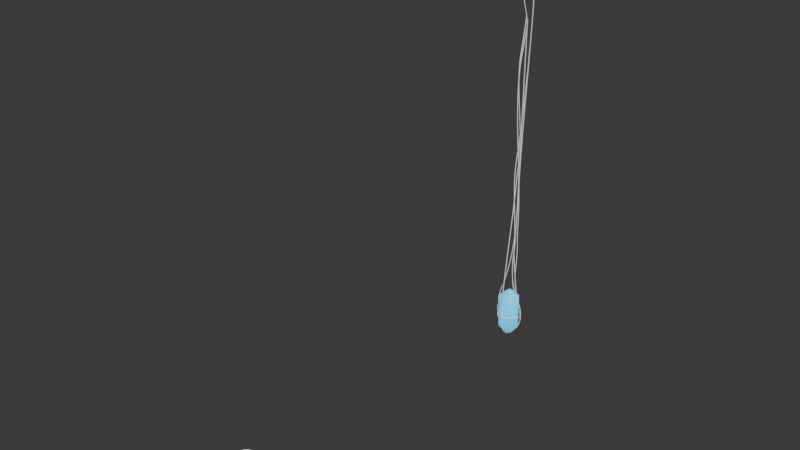# Source: light_crystal.blend  (saved by Blender 4.5.87; exported with 4.5.12 LTS)
import bpy
from mathutils import Matrix  # noqa: F401  (used for matrix-valued properties, if any)

bpy.ops.wm.read_factory_settings(use_empty=True)
scene = bpy.context.scene
scene.name = 'Scene'

# ---- collections
col_collection = bpy.data.collections.new('Collection'); scene.collection.children.link(col_collection)

# ---- materials (node trees are filled in below, after node groups)
mat_material_001 = bpy.data.materials.new('Material.001')

# ---- material node trees
mat_material_001.use_nodes = True; mat_material_001.node_tree.nodes.clear()
_N = mat_material_001.node_tree.nodes; _L = mat_material_001.node_tree.links
n0 = _N.new('ShaderNodeBsdfPrincipled'); n0.name = 'Principled BSDF'; n0.location = (-200, 100)
n0.inputs[28].default_value = 0.7
n1 = _N.new('ShaderNodeOutputMaterial'); n1.name = 'Material Output'; n1.location = (200, 100)
n2 = _N.new('ShaderNodeMix'); n2.name = 'Mix'; n2.location = (-554, 95)
n2.data_type = 'RGBA'
n2.blend_type = 'COLOR'
n2.inputs[6].default_value = (0.02842, 0.6038, 1.0, 1.0)
n2.inputs[7].default_value = (0.02842, 0.6038, 1.0, 1.0)
_L.new(n0.outputs[0], n1.inputs[0])
_L.new(n2.outputs[2], n0.inputs[0])
_L.new(n2.outputs[2], n0.inputs[27])
n1.is_active_output = True

# ---- world
world_world = bpy.data.worlds.new('World'); scene.world = world_world
world_world.use_nodes = True; world_world.node_tree.nodes.clear()
_N = world_world.node_tree.nodes; _L = world_world.node_tree.links
n0 = _N.new('ShaderNodeOutputWorld'); n0.name = 'World Output'; n0.location = (200, 100)
n1 = _N.new('ShaderNodeBackground'); n1.name = 'Background'; n1.location = (-200, 100)
n1.inputs[0].default_value = (0.05088, 0.05088, 0.05088, 1.0)
_L.new(n1.outputs[0], n0.inputs[0])
n0.is_active_output = True
world_world.color = (0.05088, 0.05088, 0.05088)
world_world.sun_shadow_jitter_overblur = 0.0

# ---- meshes
me_cube_003 = bpy.data.meshes.new('Cube.003')
me_cube_003.from_pydata([(-1.0, 0.1382, -1.251), (-0.1382, 1.0, -1.251), (-0.1382, 1.0, 2.541), (-1.0, 0.1382, 2.541), (1.0, -0.1382, -1.251), (1.0, -1.0, -0.1729), (0.1382, -1.0, -1.251), (0.1382, -1.0, 2.541), (1.0, 0.1382, -1.251), (0.1382, 1.0, 2.541), (-1.863e-09, -0.1875, -1.937), (-0.1875, 0.0, -1.937), (-1.863e-09, 0.1875, -1.937), (0.1875, 0.0, -1.937), (0.0, -0.1875, 3.226), (0.1875, -1.863e-09, 3.226), (0.0, 0.1875, 3.226), (-0.1875, -1.863e-09, 3.226), (-0.2292, -1.0, -1.137), (-0.1193, -0.8893, -1.345), (-0.007327, -1.0, -1.251), (-1.0, -0.8692, -0.127), (-0.8863, -1.0, -0.3152), (-0.8867, -0.3425, -1.137), (-0.9748, 0.05539, -1.273), (-0.1193, -0.8893, 2.634), (-0.2292, -1.0, 2.427), (-0.007327, -1.0, 2.541), (-1.0, -0.2292, 2.427), (-0.8893, -0.1193, 2.634), (-1.0, -0.007327, 2.541), (-1.0, -0.8692, 1.626), (-0.8856, -1.0, 1.605), (-1.0, 0.8692, -0.3366), (-0.8692, 1.0, -0.3366), (-0.8692, 1.0, 1.626), (-1.0, 0.8692, 1.626), (1.0, -1.0, 1.253), (0.8969, -1.0, 1.591), (0.8969, -0.2413, 2.541), (1.0, -0.01182, 2.541), (0.9008, -0.1213, 2.624), (-0.02932, 1.0, -1.251), (0.2515, 0.8867, -1.251), (0.1213, 0.9008, -1.335), (0.8856, 1.0, -0.1064), (1.0, 0.8863, -0.3152), (1.0, 0.01182, 2.541), (0.8867, 0.2515, 2.541), (0.9008, 0.1213, 2.624), (1.0, 0.8856, 1.396), (0.8863, 1.0, 1.605), (1.0, 0.8859, 0.6448), (0.8859, 1.0, 0.6448), (-0.8692, 1.0, 0.6448), (-1.0, 0.8692, 0.6448), (-0.8859, -1.0, 0.6448), (-1.0, -0.8692, 0.6448), (1.0, -1.0, 0.6448), (-0.3339, -1.215, 0.2469), (-0.03254, -1.26, 0.08707), (0.03784, -1.268, 0.07939), (0.4765, -1.256, 0.281), (0.5993, -1.231, 0.6448), (0.5202, -1.247, 0.9433), (0.4259, -1.253, 1.06), (0.08121, -1.27, 1.21), (-0.03254, -1.26, 1.202), (-0.3336, -1.215, 1.043), (-0.4852, -1.161, 0.6448), (0.2722, -1.356, 0.6448), (0.2355, -1.369, 0.7118), (0.153, -1.371, 0.6448), (0.003569, -1.349, 0.6448), (0.01066, -1.354, 0.5285), (-0.04899, -1.332, 0.4797), (0.01508, -1.348, 0.4555), (0.2519, 1.27, 0.4362), (0.001815, 1.308, 0.3142), (-0.01709, 1.309, 0.315), (-0.2077, 1.281, 0.4031), (-0.3017, 1.241, 0.6448), (-0.2077, 1.281, 0.8864), (-0.0171, 1.309, 0.9745), (0.03097, 1.308, 0.9747), (0.3185, 1.241, 0.6448)], [], [(4, 5, 6), (11, 13, 10), (15, 17, 14), (4, 10, 13), (8, 4, 13), (0, 12, 11), (3, 16, 2), (9, 2, 16), (18, 19, 20), (25, 26, 27), (28, 29, 30), (39, 40, 41), (42, 43, 44), (47, 48, 49), (19, 23, 24), (21, 23, 22), (29, 26, 25), (40, 38, 37), (45, 43, 42), (50, 48, 47), (32, 57, 56), (34, 55, 54), (52, 45, 53), (19, 11, 10), (18, 22, 23), (6, 19, 10), (3, 36, 28), (24, 0, 11), (26, 31, 32), (25, 7, 14), (25, 17, 29), (3, 29, 17), (33, 1, 0), (35, 3, 2), (7, 38, 39), (37, 50, 40), (39, 15, 14), (40, 47, 49), (43, 13, 12), (43, 46, 8), (1, 44, 12), (48, 16, 15), (48, 51, 9), (50, 53, 51), (54, 36, 35), (56, 21, 22), (5, 4, 46), (33, 0, 21), (7, 27, 26), (20, 6, 5), (71, 65, 66), (59, 56, 22), (64, 58, 37), (66, 26, 67), (5, 61, 20), (56, 68, 32), (32, 67, 26), (66, 38, 7), (65, 37, 38), (58, 62, 5), (18, 61, 60), (60, 22, 18), (70, 62, 63), (72, 70, 71), (76, 61, 62), (73, 71, 67), (70, 64, 71), (73, 74, 72), (69, 59, 75), (73, 67, 68), (75, 76, 74), (67, 71, 66), (69, 73, 68), (60, 76, 75), (73, 75, 74), (76, 70, 72), (59, 60, 75), (80, 81, 82), (53, 77, 85), (82, 54, 35), (84, 9, 51), (9, 83, 2), (83, 35, 2), (54, 80, 34), (34, 79, 1), (42, 79, 78), (45, 78, 77), (78, 85, 77), (78, 83, 84), (79, 82, 83), (11, 12, 13), (15, 16, 17), (4, 6, 10), (0, 1, 12), (3, 17, 16), (19, 18, 23), (21, 24, 23), (29, 28, 26), (40, 39, 38), (45, 46, 43), (50, 51, 48), (32, 31, 57), (34, 33, 55), (52, 46, 45), (19, 24, 11), (6, 20, 19), (36, 55, 57), (57, 31, 36), (31, 28, 36), (28, 30, 3), (26, 28, 31), (25, 27, 7), (25, 14, 17), (3, 30, 29), (33, 34, 1), (35, 36, 3), (37, 58, 52), (52, 50, 37), (50, 47, 40), (14, 7, 39), (39, 41, 15), (15, 41, 49), (41, 40, 49), (12, 44, 43), (43, 8, 13), (1, 42, 44), (15, 49, 48), (48, 9, 16), (50, 52, 53), (54, 55, 36), (56, 57, 21), (4, 8, 46), (46, 52, 5), (52, 58, 5), (0, 24, 21), (21, 57, 55), (55, 33, 21), (71, 64, 65), (59, 69, 56), (64, 63, 58), (66, 7, 26), (5, 62, 61), (56, 69, 68), (32, 68, 67), (66, 65, 38), (65, 64, 37), (58, 63, 62), (18, 20, 61), (60, 59, 22), (73, 72, 71), (70, 63, 64), (60, 61, 76), (73, 69, 75), (72, 74, 76), (76, 62, 70), (53, 45, 77), (82, 81, 54), (51, 53, 85), (85, 84, 51), (9, 84, 83), (83, 82, 35), (54, 81, 80), (34, 80, 79), (42, 1, 79), (45, 42, 78), (78, 84, 85), (78, 79, 83), (79, 80, 82)])
me_cube_003.polygons.foreach_set('use_smooth', [True] * 168)
_uv = me_cube_003.uv_layers.new(name='UVMap')
_uv.uv.foreach_set('vector', [0.375, 0.6423, 0.4461, 0.75, 0.34, 0.8227, 0.375, 0.1142, 0.375, 0.6142, 0.3465, 0.8357, 0.625, 0.6358, 0.625, 0.1358, 0.6332, 0.8775, 0.375, 0.6423, 0.3684, 0.6761, 0.375, 0.6423, 0.375, 0.6077, 0.375, 0.6423, 0.375, 0.6077, 0.125, 0.6077, 0.1506, 0.5821, 0.125, 0.6077, 0.8241, 0.5129, 0.7673, 0.5, 0.7673, 0.5, 0.66, 0.4273, 0.625, 0.3577, 0.66, 0.4273, 0.3825, 0.9036, 0.3716, 0.8757, 0.3584, 0.8593, 0.6497, 0.8675, 0.6175, 0.8906, 0.6458, 0.8551, 0.6175, 0.09635, 0.625, 0.1121, 0.625, 0.1241, 0.6302, 0.6627, 0.625, 0.6213, 0.6286, 0.6564, 0.3577, 0.3887, 0.3368, 0.4586, 0.332, 0.4346, 0.625, 0.6287, 0.6295, 0.5842, 0.625, 0.6084, 0.2327, 0.75, 0.2119, 0.6111, 0.1736, 0.5246, 0.4491, 0.01635, 0.3862, 0.09083, 0.4433, 0.004272, 0.875, 0.6423, 0.6175, 0.8906, 0.6497, 0.8675, 0.625, 0.6213, 0.5677, 0.7576, 0.5401, 0.75, 0.449, 0.4874, 0.3368, 0.4586, 0.3577, 0.3887, 0.5495, 0.5143, 0.6295, 0.5842, 0.625, 0.6287, 0.5539, 0.0, 0.5069, 0.01635, 0.4986, 0.002136, 0.4333, 0.2684, 0.4995, 0.2412, 0.5003, 0.2687, 0.4931, 0.5143, 0.449, 0.4874, 0.5085, 0.4889, 0.2327, 0.75, 0.2221, 0.7094, 0.2327, 0.75, 0.2553, 0.7764, 0.4353, 0.9844, 0.2119, 0.6111, 0.34, 0.8227, 0.3716, 0.8757, 0.3501, 0.7707, 0.625, 0.1423, 0.5683, 0.2404, 0.6175, 0.09635, 0.3736, 0.1319, 0.375, 0.1423, 0.375, 0.1077, 0.6175, 0.8906, 0.6026, 0.8411, 0.5633, 0.8788, 0.6497, 0.8675, 0.669, 0.8137, 0.697, 0.8202, 0.6497, 0.8675, 0.875, 0.6423, 0.875, 0.6423, 0.625, 0.1423, 0.625, 0.1121, 0.625, 0.1423, 0.4308, 0.2421, 0.2617, 0.471, 0.125, 0.6077, 0.5673, 0.2689, 0.8241, 0.5129, 0.7673, 0.5, 0.669, 0.8137, 0.5677, 0.7576, 0.6302, 0.6627, 0.5401, 0.75, 0.5495, 0.5143, 0.625, 0.6213, 0.6302, 0.6627, 0.6607, 0.7816, 0.669, 0.8137, 0.625, 0.6213, 0.625, 0.6287, 0.625, 0.6084, 0.3368, 0.4586, 0.3393, 0.4684, 0.331, 0.4363, 0.3368, 0.4586, 0.4367, 0.5142, 0.375, 0.6077, 0.375, 0.3577, 0.332, 0.4346, 0.375, 0.3577, 0.6295, 0.5842, 0.6316, 0.5739, 0.625, 0.6077, 0.6295, 0.5842, 0.5679, 0.4904, 0.66, 0.4273, 0.5495, 0.5143, 0.5085, 0.4889, 0.5679, 0.4904, 0.5003, 0.2687, 0.5683, 0.2404, 0.5673, 0.2689, 0.4986, 0.002136, 0.4491, 0.01635, 0.4433, 0.004272, 0.4461, 0.75, 0.375, 0.6423, 0.4367, 0.5142, 0.4308, 0.2421, 0.375, 0.1423, 0.4491, 0.01635, 0.669, 0.8137, 0.6458, 0.8551, 0.6175, 0.8906, 0.3584, 0.8593, 0.34, 0.8227, 0.4461, 0.75, 0.5002, 0.8244, 0.5276, 0.8043, 0.5477, 0.8327, 0.471, 0.9003, 0.4993, 0.9316, 0.4353, 0.9844, 0.5178, 0.7962, 0.4931, 0.75, 0.5401, 0.75, 0.5477, 0.8327, 0.6175, 0.8906, 0.5342, 0.8564, 0.4461, 0.75, 0.4551, 0.8463, 0.3584, 0.8593, 0.4993, 0.9316, 0.524, 0.8565, 0.5633, 0.8788, 0.5633, 0.8788, 0.5342, 0.8564, 0.6175, 0.8906, 0.5477, 0.8327, 0.5677, 0.7576, 0.669, 0.8137, 0.5276, 0.8043, 0.5401, 0.75, 0.5677, 0.7576, 0.4931, 0.75, 0.4739, 0.8004, 0.4461, 0.75, 0.3825, 0.9036, 0.4551, 0.8463, 0.4606, 0.8605, 0.4606, 0.8605, 0.4353, 0.9844, 0.3825, 0.9036, 0.4955, 0.8201, 0.4739, 0.8004, 0.4944, 0.7886, 0.4959, 0.8316, 0.4955, 0.8201, 0.5002, 0.8244, 0.4832, 0.8508, 0.4551, 0.8463, 0.4739, 0.8004, 0.4964, 0.8459, 0.5002, 0.8244, 0.5342, 0.8564, 0.4955, 0.8201, 0.5178, 0.7962, 0.5002, 0.8244, 0.4964, 0.8459, 0.4886, 0.8517, 0.4959, 0.8316, 0.498, 0.893, 0.471, 0.9003, 0.4856, 0.8601, 0.4964, 0.8459, 0.5342, 0.8564, 0.524, 0.8565, 0.4856, 0.8601, 0.4832, 0.8508, 0.4886, 0.8517, 0.5342, 0.8564, 0.5002, 0.8244, 0.5477, 0.8327, 0.498, 0.893, 0.4964, 0.8459, 0.524, 0.8565, 0.4606, 0.8605, 0.4832, 0.8508, 0.4856, 0.8601, 0.4964, 0.8459, 0.4856, 0.8601, 0.4886, 0.8517, 0.4832, 0.8508, 0.4955, 0.8201, 0.4959, 0.8316, 0.471, 0.9003, 0.4606, 0.8605, 0.4856, 0.8601, 0.4869, 0.3516, 0.5029, 0.3399, 0.5199, 0.3517, 0.5085, 0.4889, 0.489, 0.4089, 0.5058, 0.4177, 0.5199, 0.3517, 0.5003, 0.2687, 0.5673, 0.2689, 0.5315, 0.3872, 0.66, 0.4273, 0.5679, 0.4904, 0.66, 0.4273, 0.5253, 0.3751, 0.625, 0.3577, 0.5253, 0.3751, 0.5673, 0.2689, 0.625, 0.3577, 0.5003, 0.2687, 0.4869, 0.3516, 0.4333, 0.2684, 0.4333, 0.2684, 0.4819, 0.3751, 0.375, 0.3577, 0.3577, 0.3887, 0.4819, 0.3751, 0.4788, 0.3805, 0.449, 0.4874, 0.4788, 0.3805, 0.489, 0.4089, 0.4788, 0.3805, 0.5058, 0.4177, 0.489, 0.4089, 0.4788, 0.3805, 0.5253, 0.3751, 0.5315, 0.3872, 0.4819, 0.3751, 0.5199, 0.3517, 0.5253, 0.3751, 0.375, 0.1142, 0.3668, 0.3725, 0.375, 0.6142, 0.625, 0.6358, 0.6535, 0.4143, 0.625, 0.1358, 0.375, 0.6423, 0.34, 0.8227, 0.3684, 0.6761, 0.125, 0.6077, 0.2617, 0.471, 0.1506, 0.5821, 0.8241, 0.5129, 0.7779, 0.5024, 0.7673, 0.5, 0.2327, 0.75, 0.2553, 0.7764, 0.2119, 0.6111, 0.4491, 0.01635, 0.3736, 0.1319, 0.3862, 0.09083, 0.875, 0.6423, 0.8411, 0.667, 0.6175, 0.8906, 0.625, 0.6213, 0.6302, 0.6627, 0.5677, 0.7576, 0.449, 0.4874, 0.4367, 0.5142, 0.3368, 0.4586, 0.5495, 0.5143, 0.5679, 0.4904, 0.6295, 0.5842, 0.5539, 0.0, 0.5647, 0.01635, 0.5069, 0.01635, 0.4333, 0.2684, 0.4308, 0.2421, 0.4995, 0.2412, 0.4931, 0.5143, 0.4367, 0.5142, 0.449, 0.4874, 0.2327, 0.75, 0.1736, 0.5246, 0.2221, 0.7094, 0.34, 0.8227, 0.3584, 0.8593, 0.3716, 0.8757, 0.5683, 0.2404, 0.4995, 0.2412, 0.5069, 0.01635, 0.5069, 0.01635, 0.5647, 0.01635, 0.5683, 0.2404, 0.5647, 0.01635, 0.6175, 0.09635, 0.5683, 0.2404, 0.6175, 0.09635, 0.625, 0.1241, 0.625, 0.1423, 0.6175, 0.8906, 0.8411, 0.667, 0.6026, 0.8411, 0.6497, 0.8675, 0.6458, 0.8551, 0.669, 0.8137, 0.6497, 0.8675, 0.8281, 0.6891, 0.875, 0.6423, 0.625, 0.1423, 0.625, 0.1241, 0.625, 0.1121, 0.4308, 0.2421, 0.4333, 0.2684, 0.2617, 0.471, 0.5673, 0.2689, 0.5683, 0.2404, 0.8241, 0.5129, 0.5401, 0.75, 0.4931, 0.75, 0.4931, 0.5143, 0.4931, 0.5143, 0.5495, 0.5143, 0.5401, 0.75, 0.5495, 0.5143, 0.625, 0.6287, 0.625, 0.6213, 0.669, 0.8137, 0.669, 0.8137, 0.6302, 0.6627, 0.6302, 0.6627, 0.6286, 0.6564, 0.6607, 0.7816, 0.625, 0.6423, 0.6286, 0.6564, 0.625, 0.6084, 0.6286, 0.6564, 0.625, 0.6213, 0.625, 0.6084, 0.331, 0.4363, 0.332, 0.4346, 0.3368, 0.4586, 0.3368, 0.4586, 0.375, 0.6077, 0.3393, 0.4684, 0.375, 0.3577, 0.3577, 0.3887, 0.332, 0.4346, 0.625, 0.6077, 0.625, 0.6084, 0.6295, 0.5842, 0.6295, 0.5842, 0.66, 0.4273, 0.6316, 0.5739, 0.5495, 0.5143, 0.4931, 0.5143, 0.5085, 0.4889, 0.5003, 0.2687, 0.4995, 0.2412, 0.5683, 0.2404, 0.4986, 0.002136, 0.5069, 0.01635, 0.4491, 0.01635, 0.375, 0.6423, 0.375, 0.6077, 0.4367, 0.5142, 0.4367, 0.5142, 0.4931, 0.5143, 0.4461, 0.75, 0.4931, 0.5143, 0.4931, 0.75, 0.4461, 0.75, 0.375, 0.1423, 0.3736, 0.1319, 0.4491, 0.01635, 0.4491, 0.01635, 0.5069, 0.01635, 0.4995, 0.2412, 0.4995, 0.2412, 0.4308, 0.2421, 0.4491, 0.01635, 0.5002, 0.8244, 0.5178, 0.7962, 0.5276, 0.8043, 0.471, 0.9003, 0.498, 0.893, 0.4993, 0.9316, 0.5178, 0.7962, 0.4944, 0.7886, 0.4931, 0.75, 0.5477, 0.8327, 0.669, 0.8137, 0.6175, 0.8906, 0.4461, 0.75, 0.4739, 0.8004, 0.4551, 0.8463, 0.4993, 0.9316, 0.498, 0.893, 0.524, 0.8565, 0.5633, 0.8788, 0.524, 0.8565, 0.5342, 0.8564, 0.5477, 0.8327, 0.5276, 0.8043, 0.5677, 0.7576, 0.5276, 0.8043, 0.5178, 0.7962, 0.5401, 0.75, 0.4931, 0.75, 0.4944, 0.7886, 0.4739, 0.8004, 0.3825, 0.9036, 0.3584, 0.8593, 0.4551, 0.8463, 0.4606, 0.8605, 0.471, 0.9003, 0.4353, 0.9844, 0.4964, 0.8459, 0.4959, 0.8316, 0.5002, 0.8244, 0.4955, 0.8201, 0.4944, 0.7886, 0.5178, 0.7962, 0.4606, 0.8605, 0.4551, 0.8463, 0.4832, 0.8508, 0.4964, 0.8459, 0.498, 0.893, 0.4856, 0.8601, 0.4959, 0.8316, 0.4886, 0.8517, 0.4832, 0.8508, 0.4832, 0.8508, 0.4739, 0.8004, 0.4955, 0.8201, 0.5085, 0.4889, 0.449, 0.4874, 0.489, 0.4089, 0.5199, 0.3517, 0.5029, 0.3399, 0.5003, 0.2687, 0.5679, 0.4904, 0.5085, 0.4889, 0.5058, 0.4177, 0.5058, 0.4177, 0.5315, 0.3872, 0.5679, 0.4904, 0.66, 0.4273, 0.5315, 0.3872, 0.5253, 0.3751, 0.5253, 0.3751, 0.5199, 0.3517, 0.5673, 0.2689, 0.5003, 0.2687, 0.5029, 0.3399, 0.4869, 0.3516, 0.4333, 0.2684, 0.4869, 0.3516, 0.4819, 0.3751, 0.3577, 0.3887, 0.375, 0.3577, 0.4819, 0.3751, 0.449, 0.4874, 0.3577, 0.3887, 0.4788, 0.3805, 0.4788, 0.3805, 0.5315, 0.3872, 0.5058, 0.4177, 0.4788, 0.3805, 0.4819, 0.3751, 0.5253, 0.3751, 0.4819, 0.3751, 0.4869, 0.3516, 0.5199, 0.3517])
me_cube_003.materials.append(mat_material_001)
me_cube_003.update()
me_cube_004 = bpy.data.meshes.new('Cube.004')
me_cube_004.from_pydata([(-0.1382, -1.0, -1.0), (-1.0, -1.0, -0.1382), (-1.0, -0.1382, -1.0), (-0.1382, -1.0, 2.03), (-1.0, -0.1382, 2.03), (-1.0, -1.0, 1.169), (-1.0, 0.1382, -1.0), (-1.0, 1.0, -0.1382), (-0.1382, 1.0, -1.0), (-0.1382, 1.0, 2.03), (-1.0, 1.0, 1.169), (-1.0, 0.1382, 2.03), (1.0, -0.1382, -1.0), (1.0, -1.0, -0.1382), (0.1382, -1.0, -1.0), (0.1382, -1.0, 2.03), (1.0, -1.0, 1.169), (1.0, -0.1382, 2.03), (0.1382, 1.0, -1.0), (1.0, 1.0, -0.1382), (1.0, 0.1382, -1.0), (1.0, 0.1382, 2.03), (1.0, 1.0, 1.169), (0.1382, 1.0, 2.03), (-1.863e-09, -0.1875, -1.548), (-0.1875, 0.0, -1.548), (-1.863e-09, 0.1875, -1.548), (0.1875, 0.0, -1.548), (0.0, -0.1875, 2.578), (0.1875, -1.863e-09, 2.578), (0.0, 0.1875, 2.578), (-0.1875, -1.863e-09, 2.578)], [], [(0, 1, 2), (3, 4, 5), (6, 7, 8), (9, 10, 11), (12, 13, 14), (15, 16, 17), (18, 19, 20), (21, 22, 23), (2, 1, 5, 4, 11, 10, 7, 6), (14, 13, 16, 15, 3, 5, 1, 0), (8, 7, 10, 9, 23, 22, 19, 18), (20, 19, 22, 21, 17, 16, 13, 12), (24, 25, 26, 27), (28, 29, 30, 31), (14, 0, 24), (12, 14, 24, 27), (20, 12, 27), (18, 20, 27, 26), (2, 6, 25), (0, 2, 25, 24), (6, 8, 26, 25), (8, 18, 26), (4, 3, 28, 31), (11, 4, 31), (17, 21, 29), (15, 17, 29, 28), (9, 11, 31, 30), (3, 15, 28), (23, 9, 30), (21, 23, 30, 29)])
_uv = me_cube_004.uv_layers.new(name='UVMap')
_uv.uv.foreach_set('vector', [0.2327, 0.75, 0.4461, 1.0, 0.1759, 0.5334, 0.625, 0.8923, 0.875, 0.6423, 0.5539, 0.8767, 0.125, 0.6077, 0.4461, 0.25, 0.2617, 0.471, 0.7673, 0.5, 0.5539, 0.25, 0.8241, 0.5129, 0.375, 0.6423, 0.4461, 0.75, 0.34, 0.8227, 0.669, 0.8137, 0.5539, 0.75, 0.625, 0.6423, 0.331, 0.4363, 0.4461, 0.5, 0.375, 0.6077, 0.625, 0.6077, 0.5539, 0.5, 0.66, 0.4273, 0.375, 0.1077, 0.4461, 0.0, 0.5539, 0.0, 0.625, 0.1077, 0.625, 0.1423, 0.5539, 0.25, 0.4461, 0.25, 0.375, 0.1423, 0.34, 0.8227, 0.4461, 0.75, 0.5539, 0.75, 0.669, 0.8137, 0.625, 0.8923, 0.5539, 0.8767, 0.4461, 1.0, 0.375, 0.8923, 0.375, 0.3577, 0.4461, 0.25, 0.5539, 0.25, 0.625, 0.3577, 0.66, 0.4273, 0.5539, 0.5, 0.4461, 0.5, 0.331, 0.4363, 0.375, 0.6077, 0.4461, 0.5, 0.5539, 0.5, 0.625, 0.6077, 0.625, 0.6423, 0.5539, 0.75, 0.4461, 0.75, 0.375, 0.6423, 0.3465, 0.8357, 0.375, 0.1142, 0.3668, 0.3725, 0.375, 0.6142, 0.6332, 0.8775, 0.625, 0.6358, 0.6535, 0.4143, 0.625, 0.1358, 0.34, 0.8227, 0.375, 0.8923, 0.3501, 0.7707, 0.375, 0.6423, 0.34, 0.8227, 0.3684, 0.6761, 0.375, 0.6423, 0.375, 0.6077, 0.375, 0.6423, 0.375, 0.6077, 0.331, 0.4363, 0.375, 0.6077, 0.3393, 0.4684, 0.331, 0.4363, 0.375, 0.1077, 0.375, 0.1423, 0.375, 0.1077, 0.2327, 0.75, 0.1759, 0.5334, 0.2221, 0.7094, 0.2327, 0.75, 0.125, 0.6077, 0.2617, 0.471, 0.1506, 0.5821, 0.125, 0.6077, 0.375, 0.3577, 0.331, 0.4363, 0.375, 0.3577, 0.875, 0.6423, 0.625, 0.8923, 0.8281, 0.6891, 0.875, 0.6423, 0.625, 0.1423, 0.625, 0.1077, 0.625, 0.1423, 0.625, 0.6423, 0.625, 0.6077, 0.625, 0.6423, 0.669, 0.8137, 0.625, 0.6423, 0.6607, 0.7816, 0.669, 0.8137, 0.7673, 0.5, 0.8241, 0.5129, 0.7779, 0.5024, 0.7673, 0.5, 0.625, 0.8923, 0.669, 0.8137, 0.697, 0.8202, 0.66, 0.4273, 0.625, 0.3577, 0.66, 0.4273, 0.625, 0.6077, 0.66, 0.4273, 0.6316, 0.5739, 0.625, 0.6077])
me_cube_004.update()

# ---- curves / text
cu_b_ziercurve = bpy.data.curves.new('BézierCurve', 'CURVE')
cu_b_ziercurve.dimensions = '3D'
_sp = cu_b_ziercurve.splines.new('BEZIER'); _sp.bezier_points.add(12)
_sp.bezier_points.foreach_set('co', [0.2688, -2.801e-06, 20.8, 0.1924, -6.557e-07, 5.183, 0.1546, -4.172e-07, 3.179, 0.6305, -1.788e-07, 1.59, 0.8365, -1.788e-07, 1.075, 0.7135, 5.96e-08, -0.5803, 0.4118, -0.05007, -0.9849, -0.7838, -0.04782, -0.3977, -0.8409, -0.05911, 0.08612, -0.845, 0.02448, 1.091, -0.7108, -0.0302, 1.835, 0.2865, -0.009558, 9.454, 0.7, -0.108, 22.55])
_sp.bezier_points.foreach_set('handle_left', [0.3617, -3.338e-06, 22.84, 0.287, -8.941e-07, 5.951, 0.09501, -5.364e-07, 3.899, 0.2796, -1.788e-07, 2.049, 0.7622, -1.192e-07, 1.239, 1.081, -1.192e-07, -0.02947, 0.5371, -0.05007, -0.7821, -0.6266, -0.04782, -1.064, -0.8208, -0.05911, 0.000753, -0.845, 0.02448, 0.6285, -0.7337, -0.02642, 1.774, 0.3653, -0.07802, 6.297, 0.7, -0.108, 19.95])
_sp.bezier_points.foreach_set('handle_right', [0.2338, -2.599e-06, 20.02, 0.1041, -4.332e-07, 4.466, 0.2023, -3.219e-07, 2.603, 0.7395, -1.788e-07, 1.447, 0.9862, -2.989e-07, 0.7456, 0.5811, 1.239e-07, -0.7785, 0.0519, -0.05007, -1.567, -0.804, -0.04782, -0.3124, -0.9473, -0.05911, 0.5367, -0.845, 0.02448, 1.384, 0.1203, -0.1667, 4.035, 0.2068, 0.0597, 12.65, 0.7, -0.108, 25.15])
for _p, _l, _r in zip(_sp.bezier_points, ['ALIGNED', 'ALIGNED', 'ALIGNED', 'ALIGNED', 'ALIGNED', 'ALIGNED', 'ALIGNED', 'ALIGNED', 'ALIGNED', 'ALIGNED', 'ALIGNED', 'ALIGNED', 'ALIGNED'], ['ALIGNED', 'ALIGNED', 'ALIGNED', 'ALIGNED', 'ALIGNED', 'ALIGNED', 'ALIGNED', 'ALIGNED', 'ALIGNED', 'ALIGNED', 'ALIGNED', 'ALIGNED', 'ALIGNED']): _p.handle_left_type = _l; _p.handle_right_type = _r
_sp.order_u = 0
_sp.order_v = 0
_sp = cu_b_ziercurve.splines.new('BEZIER'); _sp.bezier_points.add(3)
_sp.bezier_points.foreach_set('co', [0.7581, 5.96e-08, -0.267, 0.1746, -7.153e-07, 5.127, 0.01637, -1.609e-06, 11.83, 0.6057, -2.682e-06, 22.32])
_sp.bezier_points.foreach_set('handle_left', [0.7471, 1.749e-07, -1.013, 0.1583, -6.228e-07, 4.38, -0.2568, -1.315e-06, 9.613, 0.6057, -2.325e-06, 19.61])
_sp.bezier_points.foreach_set('handle_right', [0.7694, -5.96e-08, 0.5051, 0.2272, -1.013e-06, 7.533, 0.3479, -1.967e-06, 14.52, 0.6057, -3.04e-06, 25.03])
for _p, _l, _r in zip(_sp.bezier_points, ['ALIGNED', 'ALIGNED', 'ALIGNED', 'ALIGNED'], ['ALIGNED', 'ALIGNED', 'ALIGNED', 'ALIGNED']): _p.handle_left_type = _l; _p.handle_right_type = _r
_sp.order_u = 0
_sp.order_v = 0
_sp = cu_b_ziercurve.splines.new('BEZIER'); _sp.bezier_points.add(13)
_sp.bezier_points.foreach_set('co', [0.0, 0.2908, 20.97, 0.0, -0.1676, 18.31, 0.0, 0.258, 12.75, 0.0, -0.7569, 2.729, -8.336e-17, -0.8942, -0.1671, -2.924e-16, -0.339, -1.108, -2.794e-16, 0.3432, -1.05, -1.209e-16, 0.8244, -0.3363, -5.368e-18, 0.8986, 0.1187, 0.1382, 0.3462, 3.488, 0.2763, 0.1344, 6.611, 0.0, -0.1676, 17.59, 0.0, 0.2908, 20.87, 0.0, -0.003891, 22.47])
_sp.bezier_points.foreach_set('handle_left', [0.0, 0.2908, 21.34, 0.0, -0.1221, 18.68, 0.0, 0.258, 14.61, 0.0, -0.4145, 6.069, -7.51e-18, -1.049, 0.2219, -1.844e-16, -0.638, -0.8155, -1.654e-16, 0.01657, -1.312, 3.828e-17, 0.6558, -0.7193, -0.03061, 0.8833, -0.05479, -0.03354, 0.2745, 1.294, 0.2763, 0.1193, 6.181, 0.0, -0.4769, 13.86, 0.0, 0.4673, 19.78, 0.0, -0.3128, 22.16])
_sp.bezier_points.foreach_set('handle_right', [0.0, 0.2908, 20.59, 0.0, -0.3949, 16.47, 0.0, 0.258, 9.391, 0.0, -0.7996, 2.313, -1.592e-16, -0.7397, -0.556, -4.25e-16, 0.02855, -1.468, -3.935e-16, 0.6697, -0.7884, -2.29e-16, 0.9388, -0.07632, 0.281, 1.038, 1.711, 0.2472, 0.3918, 4.881, 0.2763, 0.2797, 10.77, 0.0, -0.0767, 18.69, 0.0, 0.2208, 21.3, 0.0, 0.305, 22.78])
for _p, _l, _r in zip(_sp.bezier_points, ['ALIGNED', 'ALIGNED', 'ALIGNED', 'ALIGNED', 'ALIGNED', 'ALIGNED', 'ALIGNED', 'ALIGNED', 'ALIGNED', 'ALIGNED', 'ALIGNED', 'ALIGNED', 'ALIGNED', 'ALIGNED'], ['ALIGNED', 'ALIGNED', 'ALIGNED', 'ALIGNED', 'ALIGNED', 'ALIGNED', 'ALIGNED', 'ALIGNED', 'ALIGNED', 'ALIGNED', 'ALIGNED', 'ALIGNED', 'ALIGNED', 'ALIGNED']): _p.handle_left_type = _l; _p.handle_right_type = _r
_sp.order_u = 0
_sp.order_v = 0
_sp = cu_b_ziercurve.splines.new('BEZIER'); _sp.bezier_points.add(8)
_sp.bezier_points.foreach_set('co', [-0.004583, 0.8415, -0.007919, -0.8048, -0.04196, 1.382, -0.4962, -0.5216, 0.5092, 0.8818, -0.4198, 0.3728, 0.6398, 0.2877, 0.0, 0.2746, 0.9223, 0.0, -0.5016, 0.6756, 0.05833, -0.8207, 0.2001, 0.9753, -0.6264, -0.07395, 1.363])
_sp.bezier_points.foreach_set('handle_left', [0.4272, 0.8368, -0.01584, -0.9442, 0.5505, 0.6324, -0.5574, -0.3332, 0.6617, 0.4423, -0.8844, 0.3728, 0.7358, 0.05586, 0.0, 0.4133, 0.8818, 0.04634, -0.3814, 0.7557, -0.1099, -0.8707, 0.4119, 0.5729, -0.6474, 0.03099, 1.363])
_sp.bezier_points.foreach_set('handle_right', [-0.4364, 0.8461, 0.0, -0.7802, -0.1466, 1.514, -0.2984, -1.13, 0.01684, 1.054, -0.2375, 0.3728, 0.5817, 0.4279, 0.0, 0.08246, 0.9783, -0.0642, -0.6594, 0.5704, 0.2792, -0.7961, 0.0959, 1.173, -0.6054, -0.1789, 1.363])
for _p, _l, _r in zip(_sp.bezier_points, ['ALIGNED', 'ALIGNED', 'ALIGNED', 'ALIGNED', 'ALIGNED', 'ALIGNED', 'ALIGNED', 'ALIGNED', 'ALIGNED'], ['ALIGNED', 'ALIGNED', 'ALIGNED', 'ALIGNED', 'ALIGNED', 'ALIGNED', 'ALIGNED', 'ALIGNED', 'ALIGNED']): _p.handle_left_type = _l; _p.handle_right_type = _r
_sp.order_u = 0
_sp.order_v = 0
cu_b_ziercurve.use_path = True
cu_b_ziercurve.bevel_profile.use_clip = True
cu_b_ziercurve.bevel_resolution = 0
cu_b_ziercurve.bevel_depth = 0.039
cu_b_ziercurve.fill_mode = 'FULL'

# ---- objects
ob_cube = bpy.data.objects.new('Cube', me_cube_003)
ob_cube_001 = bpy.data.objects.new('Cube.001', me_cube_004)
ob_b_ziercurve = bpy.data.objects.new('BézierCurve', cu_b_ziercurve)

# ---- transforms, parenting, visibility, modifiers, constraints
ob_cube.location = (0.0, 0.0, 0.0)
ob_cube.rotation_euler = (0.0, -0.0, 0.5713)
ob_cube.scale = (0.6533, 0.6533, 0.6533)
ob_cube_001.location = (0.0, -24.03, 0.0)
ob_cube_001.scale = (1.0, 1.0, 1.251)
ob_b_ziercurve.location = (0.0, 0.0, 0.0)

# ---- collection membership
col_collection.objects.link(ob_cube)
col_collection.objects.link(ob_cube_001)
col_collection.objects.link(ob_b_ziercurve)

# ---- scene / render settings (as saved in the file)
scene.frame_start = 1; scene.frame_end = 250; scene.frame_set(1)
scene.render.engine = 'BLENDER_EEVEE_NEXT'
bpy.context.view_layer.update()

# ---- added for rendering (the .blend has no active camera and no usable light): camera, sun
cam_auto = bpy.data.cameras.new('AutoCamera')
cam_auto.lens = 50.0
cam_auto.sensor_width = 36.0
cam_auto.clip_end = 1000.0
ob_auto_camera = bpy.data.objects.new('AutoCamera', cam_auto)
scene.collection.objects.link(ob_auto_camera)
ob_auto_camera.location = (35.6463, -54.3049, 40.0207)
ob_auto_camera.rotation_euler = (1.09748, -7.21219e-08, 0.694738)
scene.camera = ob_auto_camera
light_auto_sun = bpy.data.lights.new('AutoSun', 'SUN')
light_auto_sun.energy = 3.0
light_auto_sun.angle = 0.0523599
ob_auto_sun = bpy.data.objects.new('AutoSun', light_auto_sun)
scene.collection.objects.link(ob_auto_sun)
ob_auto_sun.rotation_euler = (0.872665, 0.174533, 0.523599)
bpy.context.view_layer.update()
